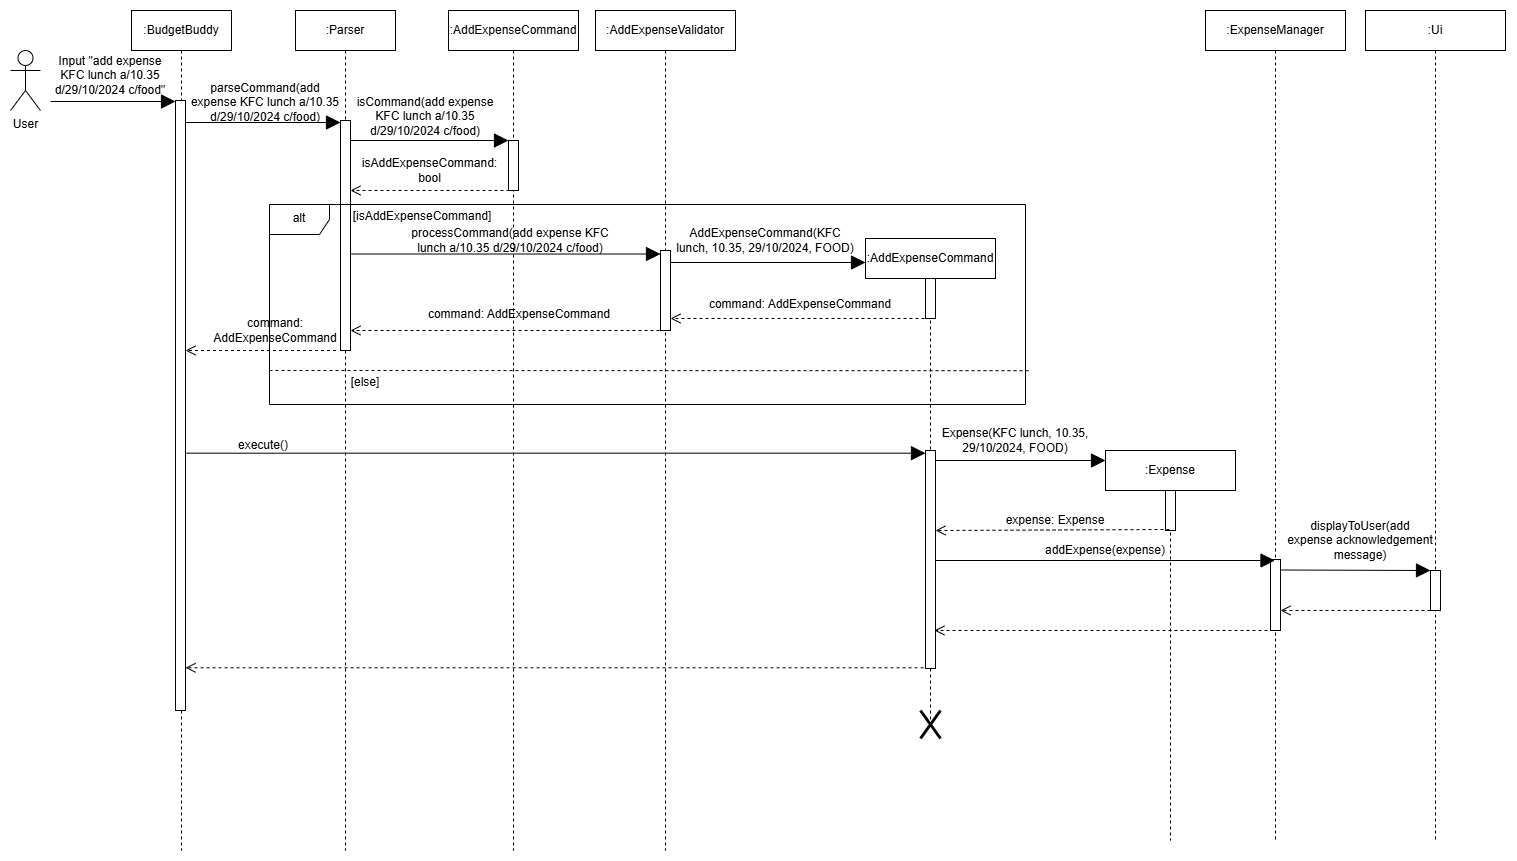

The diagram above was exported from draw.io. Its source (the exported page's mxGraphModel, read from the mxfile embedded in the PNG):
<mxGraphModel dx="2259" dy="891" grid="1" gridSize="10" guides="1" tooltips="1" connect="1" arrows="1" fold="1" page="1" pageScale="1" pageWidth="850" pageHeight="1100" math="0" shadow="0">
  <root>
    <mxCell id="0" />
    <mxCell id="1" parent="0" />
    <mxCell id="4EyuglOeEEVV3XYLyKjj-1" value=":BudgetBuddy" style="shape=umlLifeline;perimeter=lifelinePerimeter;whiteSpace=wrap;html=1;container=1;dropTarget=0;collapsible=0;recursiveResize=0;outlineConnect=0;portConstraint=eastwest;newEdgeStyle={&quot;edgeStyle&quot;:&quot;elbowEdgeStyle&quot;,&quot;elbow&quot;:&quot;vertical&quot;,&quot;curved&quot;:0,&quot;rounded&quot;:0};" parent="1" vertex="1">
      <mxGeometry x="16" y="30" width="100" height="840" as="geometry" />
    </mxCell>
    <mxCell id="4EyuglOeEEVV3XYLyKjj-2" value="" style="html=1;points=[[0,0,0,0,5],[0,1,0,0,-5],[1,0,0,0,5],[1,1,0,0,-5]];perimeter=orthogonalPerimeter;outlineConnect=0;targetShapes=umlLifeline;portConstraint=eastwest;newEdgeStyle={&quot;curved&quot;:0,&quot;rounded&quot;:0};" parent="4EyuglOeEEVV3XYLyKjj-1" vertex="1">
      <mxGeometry x="44" y="90" width="10" height="610" as="geometry" />
    </mxCell>
    <mxCell id="4EyuglOeEEVV3XYLyKjj-3" value="" style="endArrow=block;endFill=1;endSize=12;html=1;rounded=0;" parent="1" edge="1">
      <mxGeometry width="160" relative="1" as="geometry">
        <mxPoint x="-65" y="121" as="sourcePoint" />
        <mxPoint x="60" y="121" as="targetPoint" />
      </mxGeometry>
    </mxCell>
    <mxCell id="4EyuglOeEEVV3XYLyKjj-4" value="&lt;font style=&quot;font-size: 12px;&quot;&gt;Input &quot;add expense KFC lunch a/10.35 d/29/10/2024 c/food&quot;&lt;/font&gt;" style="text;strokeColor=none;align=center;fillColor=none;html=1;verticalAlign=middle;whiteSpace=wrap;rounded=0;" parent="1" vertex="1">
      <mxGeometry x="-65" y="80" width="120" height="30" as="geometry" />
    </mxCell>
    <mxCell id="4EyuglOeEEVV3XYLyKjj-5" value=":Parser" style="shape=umlLifeline;perimeter=lifelinePerimeter;whiteSpace=wrap;html=1;container=1;dropTarget=0;collapsible=0;recursiveResize=0;outlineConnect=0;portConstraint=eastwest;newEdgeStyle={&quot;edgeStyle&quot;:&quot;elbowEdgeStyle&quot;,&quot;elbow&quot;:&quot;vertical&quot;,&quot;curved&quot;:0,&quot;rounded&quot;:0};" parent="1" vertex="1">
      <mxGeometry x="180" y="30" width="100" height="840" as="geometry" />
    </mxCell>
    <mxCell id="4EyuglOeEEVV3XYLyKjj-6" value="" style="html=1;points=[[0,0,0,0,5],[0,1,0,0,-5],[1,0,0,0,5],[1,1,0,0,-5]];perimeter=orthogonalPerimeter;outlineConnect=0;targetShapes=umlLifeline;portConstraint=eastwest;newEdgeStyle={&quot;curved&quot;:0,&quot;rounded&quot;:0};" parent="4EyuglOeEEVV3XYLyKjj-5" vertex="1">
      <mxGeometry x="45" y="110" width="10" height="230" as="geometry" />
    </mxCell>
    <mxCell id="4EyuglOeEEVV3XYLyKjj-7" value=":AddExpenseCommand" style="shape=umlLifeline;perimeter=lifelinePerimeter;whiteSpace=wrap;html=1;container=1;dropTarget=0;collapsible=0;recursiveResize=0;outlineConnect=0;portConstraint=eastwest;newEdgeStyle={&quot;edgeStyle&quot;:&quot;elbowEdgeStyle&quot;,&quot;elbow&quot;:&quot;vertical&quot;,&quot;curved&quot;:0,&quot;rounded&quot;:0};" parent="1" vertex="1">
      <mxGeometry x="333" y="30" width="130" height="840" as="geometry" />
    </mxCell>
    <mxCell id="4EyuglOeEEVV3XYLyKjj-8" value="" style="html=1;points=[[0,0,0,0,5],[0,1,0,0,-5],[1,0,0,0,5],[1,1,0,0,-5]];perimeter=orthogonalPerimeter;outlineConnect=0;targetShapes=umlLifeline;portConstraint=eastwest;newEdgeStyle={&quot;curved&quot;:0,&quot;rounded&quot;:0};" parent="4EyuglOeEEVV3XYLyKjj-7" vertex="1">
      <mxGeometry x="60" y="130" width="10" height="50" as="geometry" />
    </mxCell>
    <mxCell id="4EyuglOeEEVV3XYLyKjj-9" value=":AddExpenseValidator" style="shape=umlLifeline;perimeter=lifelinePerimeter;whiteSpace=wrap;html=1;container=1;dropTarget=0;collapsible=0;recursiveResize=0;outlineConnect=0;portConstraint=eastwest;newEdgeStyle={&quot;edgeStyle&quot;:&quot;elbowEdgeStyle&quot;,&quot;elbow&quot;:&quot;vertical&quot;,&quot;curved&quot;:0,&quot;rounded&quot;:0};" parent="1" vertex="1">
      <mxGeometry x="480" y="30" width="140" height="840" as="geometry" />
    </mxCell>
    <mxCell id="4EyuglOeEEVV3XYLyKjj-10" value="" style="html=1;points=[[0,0,0,0,5],[0,1,0,0,-5],[1,0,0,0,5],[1,1,0,0,-5]];perimeter=orthogonalPerimeter;outlineConnect=0;targetShapes=umlLifeline;portConstraint=eastwest;newEdgeStyle={&quot;curved&quot;:0,&quot;rounded&quot;:0};" parent="4EyuglOeEEVV3XYLyKjj-9" vertex="1">
      <mxGeometry x="65" y="240" width="10" height="80" as="geometry" />
    </mxCell>
    <mxCell id="4EyuglOeEEVV3XYLyKjj-11" value="" style="endArrow=block;endFill=1;endSize=12;html=1;rounded=0;" parent="1" target="4EyuglOeEEVV3XYLyKjj-6" edge="1">
      <mxGeometry width="160" relative="1" as="geometry">
        <mxPoint x="69.99947368421064" y="142" as="sourcePoint" />
        <mxPoint x="220" y="141" as="targetPoint" />
      </mxGeometry>
    </mxCell>
    <mxCell id="4EyuglOeEEVV3XYLyKjj-12" value="parseCommand(add expense KFC lunch a/10.35 d/29/10/2024 c/food)" style="text;strokeColor=none;align=center;fillColor=none;html=1;verticalAlign=middle;whiteSpace=wrap;rounded=0;" parent="1" vertex="1">
      <mxGeometry x="70" y="100" width="160" height="44" as="geometry" />
    </mxCell>
    <mxCell id="4EyuglOeEEVV3XYLyKjj-13" value="User" style="shape=umlActor;verticalLabelPosition=bottom;verticalAlign=top;html=1;" parent="1" vertex="1">
      <mxGeometry x="-105" y="70" width="30" height="60" as="geometry" />
    </mxCell>
    <mxCell id="4EyuglOeEEVV3XYLyKjj-14" value="" style="endArrow=block;endFill=1;endSize=12;html=1;rounded=0;" parent="1" target="4EyuglOeEEVV3XYLyKjj-8" edge="1">
      <mxGeometry width="160" relative="1" as="geometry">
        <mxPoint x="235" y="160" as="sourcePoint" />
        <mxPoint x="360" y="160" as="targetPoint" />
      </mxGeometry>
    </mxCell>
    <mxCell id="4EyuglOeEEVV3XYLyKjj-15" value="isCommand(add expense KFC lunch a/10.35 d/29/10/2024 c/food)" style="text;strokeColor=none;align=center;fillColor=none;html=1;verticalAlign=middle;whiteSpace=wrap;rounded=0;" parent="1" vertex="1">
      <mxGeometry x="230" y="114" width="160" height="44" as="geometry" />
    </mxCell>
    <mxCell id="4EyuglOeEEVV3XYLyKjj-16" value="" style="endArrow=open;startArrow=none;endFill=0;startFill=0;endSize=8;html=1;verticalAlign=bottom;dashed=1;labelBackgroundColor=none;rounded=0;" parent="1" target="4EyuglOeEEVV3XYLyKjj-6" edge="1">
      <mxGeometry width="160" relative="1" as="geometry">
        <mxPoint x="394" y="210" as="sourcePoint" />
        <mxPoint x="252" y="210" as="targetPoint" />
      </mxGeometry>
    </mxCell>
    <mxCell id="4EyuglOeEEVV3XYLyKjj-17" value="isAddExpenseCommand: bool" style="text;strokeColor=none;align=center;fillColor=none;html=1;verticalAlign=middle;whiteSpace=wrap;rounded=0;" parent="1" vertex="1">
      <mxGeometry x="242" y="180" width="145" height="20" as="geometry" />
    </mxCell>
    <mxCell id="4EyuglOeEEVV3XYLyKjj-18" value="alt" style="shape=umlFrame;whiteSpace=wrap;html=1;pointerEvents=0;" parent="1" vertex="1">
      <mxGeometry x="154" y="224" width="756" height="200" as="geometry" />
    </mxCell>
    <mxCell id="4EyuglOeEEVV3XYLyKjj-19" value="[isAddExpenseCommand]" style="text;strokeColor=none;align=center;fillColor=none;html=1;verticalAlign=middle;whiteSpace=wrap;rounded=0;" parent="1" vertex="1">
      <mxGeometry x="227" y="214" width="160" height="44" as="geometry" />
    </mxCell>
    <mxCell id="4EyuglOeEEVV3XYLyKjj-20" value="" style="endArrow=block;endFill=1;endSize=12;html=1;rounded=0;" parent="1" edge="1">
      <mxGeometry width="160" relative="1" as="geometry">
        <mxPoint x="236" y="273.52" as="sourcePoint" />
        <mxPoint x="545" y="273.52" as="targetPoint" />
      </mxGeometry>
    </mxCell>
    <mxCell id="4EyuglOeEEVV3XYLyKjj-21" value="processCommand(add expense KFC lunch a/10.35 d/29/10/2024 c/food)" style="text;strokeColor=none;align=center;fillColor=none;html=1;verticalAlign=middle;whiteSpace=wrap;rounded=0;" parent="1" vertex="1">
      <mxGeometry x="280" y="238" width="230" height="44" as="geometry" />
    </mxCell>
    <mxCell id="4EyuglOeEEVV3XYLyKjj-22" value=":AddExpenseCommand" style="shape=umlLifeline;perimeter=lifelinePerimeter;whiteSpace=wrap;html=1;container=1;dropTarget=0;collapsible=0;recursiveResize=0;outlineConnect=0;portConstraint=eastwest;newEdgeStyle={&quot;edgeStyle&quot;:&quot;elbowEdgeStyle&quot;,&quot;elbow&quot;:&quot;vertical&quot;,&quot;curved&quot;:0,&quot;rounded&quot;:0};size=40;" parent="1" vertex="1">
      <mxGeometry x="750" y="258" width="130" height="482" as="geometry" />
    </mxCell>
    <mxCell id="4EyuglOeEEVV3XYLyKjj-23" value="" style="html=1;points=[[0,0,0,0,5],[0,1,0,0,-5],[1,0,0,0,5],[1,1,0,0,-5]];perimeter=orthogonalPerimeter;outlineConnect=0;targetShapes=umlLifeline;portConstraint=eastwest;newEdgeStyle={&quot;curved&quot;:0,&quot;rounded&quot;:0};" parent="4EyuglOeEEVV3XYLyKjj-22" vertex="1">
      <mxGeometry x="60" y="40" width="10" height="40" as="geometry" />
    </mxCell>
    <mxCell id="4EyuglOeEEVV3XYLyKjj-24" value="" style="html=1;points=[[0,0,0,0,5],[0,1,0,0,-5],[1,0,0,0,5],[1,1,0,0,-5]];perimeter=orthogonalPerimeter;outlineConnect=0;targetShapes=umlLifeline;portConstraint=eastwest;newEdgeStyle={&quot;curved&quot;:0,&quot;rounded&quot;:0};" parent="4EyuglOeEEVV3XYLyKjj-22" vertex="1">
      <mxGeometry x="60" y="212" width="10" height="218" as="geometry" />
    </mxCell>
    <mxCell id="4EyuglOeEEVV3XYLyKjj-25" value="" style="endArrow=block;endFill=1;endSize=12;html=1;rounded=0;" parent="1" source="4EyuglOeEEVV3XYLyKjj-10" edge="1">
      <mxGeometry width="160" relative="1" as="geometry">
        <mxPoint x="550" y="280" as="sourcePoint" />
        <mxPoint x="750" y="282" as="targetPoint" />
      </mxGeometry>
    </mxCell>
    <mxCell id="4EyuglOeEEVV3XYLyKjj-26" value="AddExpenseCommand(KFC lunch, 10.35, 29/10/2024, FOOD)" style="text;strokeColor=none;align=center;fillColor=none;html=1;verticalAlign=middle;whiteSpace=wrap;rounded=0;" parent="1" vertex="1">
      <mxGeometry x="560" y="240.25" width="180" height="39.5" as="geometry" />
    </mxCell>
    <mxCell id="4EyuglOeEEVV3XYLyKjj-27" value="" style="endArrow=open;startArrow=none;endFill=0;startFill=0;endSize=8;html=1;verticalAlign=bottom;dashed=1;labelBackgroundColor=none;rounded=0;" parent="1" edge="1">
      <mxGeometry width="160" relative="1" as="geometry">
        <mxPoint x="809" y="338" as="sourcePoint" />
        <mxPoint x="555" y="338" as="targetPoint" />
      </mxGeometry>
    </mxCell>
    <mxCell id="4EyuglOeEEVV3XYLyKjj-28" value="" style="endArrow=open;startArrow=none;endFill=0;startFill=0;endSize=8;html=1;verticalAlign=bottom;dashed=1;labelBackgroundColor=none;rounded=0;" parent="1" target="4EyuglOeEEVV3XYLyKjj-6" edge="1">
      <mxGeometry width="160" relative="1" as="geometry">
        <mxPoint x="544" y="350" as="sourcePoint" />
        <mxPoint x="290" y="350" as="targetPoint" />
      </mxGeometry>
    </mxCell>
    <mxCell id="4EyuglOeEEVV3XYLyKjj-29" value="command: AddExpenseCommand" style="text;strokeColor=none;align=center;fillColor=none;html=1;verticalAlign=middle;whiteSpace=wrap;rounded=0;" parent="1" vertex="1">
      <mxGeometry x="590" y="304.25" width="190" height="39.5" as="geometry" />
    </mxCell>
    <mxCell id="4EyuglOeEEVV3XYLyKjj-30" value="command: AddExpenseCommand" style="text;strokeColor=none;align=center;fillColor=none;html=1;verticalAlign=middle;whiteSpace=wrap;rounded=0;" parent="1" vertex="1">
      <mxGeometry x="308" y="314.25" width="192" height="39.5" as="geometry" />
    </mxCell>
    <mxCell id="4EyuglOeEEVV3XYLyKjj-31" value="" style="endArrow=open;startArrow=none;endFill=0;startFill=0;endSize=8;html=1;verticalAlign=bottom;dashed=1;labelBackgroundColor=none;rounded=0;" parent="1" target="4EyuglOeEEVV3XYLyKjj-2" edge="1">
      <mxGeometry width="160" relative="1" as="geometry">
        <mxPoint x="220.5" y="370" as="sourcePoint" />
        <mxPoint x="80" y="370" as="targetPoint" />
      </mxGeometry>
    </mxCell>
    <mxCell id="4EyuglOeEEVV3XYLyKjj-32" value="command: AddExpenseCommand" style="text;strokeColor=none;align=center;fillColor=none;html=1;verticalAlign=middle;whiteSpace=wrap;rounded=0;" parent="1" vertex="1">
      <mxGeometry x="80" y="330" width="160" height="39.5" as="geometry" />
    </mxCell>
    <mxCell id="4EyuglOeEEVV3XYLyKjj-33" value="" style="endArrow=block;endFill=1;endSize=12;html=1;rounded=0;" parent="1" target="4EyuglOeEEVV3XYLyKjj-24" edge="1">
      <mxGeometry width="160" relative="1" as="geometry">
        <mxPoint x="69.73076923076928" y="472.69000000000005" as="sourcePoint" />
        <mxPoint x="814" y="472.69" as="targetPoint" />
      </mxGeometry>
    </mxCell>
    <mxCell id="4EyuglOeEEVV3XYLyKjj-34" value="execute()" style="text;strokeColor=none;align=center;fillColor=none;html=1;verticalAlign=middle;whiteSpace=wrap;rounded=0;" parent="1" vertex="1">
      <mxGeometry x="68" y="455" width="160" height="20" as="geometry" />
    </mxCell>
    <mxCell id="4EyuglOeEEVV3XYLyKjj-35" value=":Expense" style="shape=umlLifeline;perimeter=lifelinePerimeter;whiteSpace=wrap;html=1;container=1;dropTarget=0;collapsible=0;recursiveResize=0;outlineConnect=0;portConstraint=eastwest;newEdgeStyle={&quot;edgeStyle&quot;:&quot;elbowEdgeStyle&quot;,&quot;elbow&quot;:&quot;vertical&quot;,&quot;curved&quot;:0,&quot;rounded&quot;:0};size=40;" parent="1" vertex="1">
      <mxGeometry x="990" y="470" width="130" height="390" as="geometry" />
    </mxCell>
    <mxCell id="4EyuglOeEEVV3XYLyKjj-36" value="" style="html=1;points=[[0,0,0,0,5],[0,1,0,0,-5],[1,0,0,0,5],[1,1,0,0,-5]];perimeter=orthogonalPerimeter;outlineConnect=0;targetShapes=umlLifeline;portConstraint=eastwest;newEdgeStyle={&quot;curved&quot;:0,&quot;rounded&quot;:0};" parent="4EyuglOeEEVV3XYLyKjj-35" vertex="1">
      <mxGeometry x="60" y="40" width="10" height="40" as="geometry" />
    </mxCell>
    <mxCell id="4EyuglOeEEVV3XYLyKjj-37" value="Expense(KFC lunch, 10.35, 29/10/2024, FOOD)" style="text;strokeColor=none;align=center;fillColor=none;html=1;verticalAlign=middle;whiteSpace=wrap;rounded=0;" parent="1" vertex="1">
      <mxGeometry x="810" y="440.5" width="180" height="39.5" as="geometry" />
    </mxCell>
    <mxCell id="4EyuglOeEEVV3XYLyKjj-38" value="" style="endArrow=block;endFill=1;endSize=12;html=1;rounded=0;" parent="1" edge="1">
      <mxGeometry width="160" relative="1" as="geometry">
        <mxPoint x="820" y="480" as="sourcePoint" />
        <mxPoint x="990" y="480" as="targetPoint" />
      </mxGeometry>
    </mxCell>
    <mxCell id="4EyuglOeEEVV3XYLyKjj-39" value="" style="endArrow=open;startArrow=none;endFill=0;startFill=0;endSize=8;html=1;verticalAlign=bottom;dashed=1;labelBackgroundColor=none;rounded=0;" parent="1" edge="1">
      <mxGeometry width="160" relative="1" as="geometry">
        <mxPoint x="1054" y="549" as="sourcePoint" />
        <mxPoint x="820" y="550" as="targetPoint" />
      </mxGeometry>
    </mxCell>
    <mxCell id="4EyuglOeEEVV3XYLyKjj-40" value="expense: Expense" style="text;strokeColor=none;align=center;fillColor=none;html=1;verticalAlign=middle;whiteSpace=wrap;rounded=0;" parent="1" vertex="1">
      <mxGeometry x="850" y="530" width="180" height="20" as="geometry" />
    </mxCell>
    <mxCell id="4EyuglOeEEVV3XYLyKjj-41" value=":ExpenseManager" style="shape=umlLifeline;perimeter=lifelinePerimeter;whiteSpace=wrap;html=1;container=1;dropTarget=0;collapsible=0;recursiveResize=0;outlineConnect=0;portConstraint=eastwest;newEdgeStyle={&quot;edgeStyle&quot;:&quot;elbowEdgeStyle&quot;,&quot;elbow&quot;:&quot;vertical&quot;,&quot;curved&quot;:0,&quot;rounded&quot;:0};" parent="1" vertex="1">
      <mxGeometry x="1090" y="30" width="140" height="830" as="geometry" />
    </mxCell>
    <mxCell id="4EyuglOeEEVV3XYLyKjj-42" value="" style="html=1;points=[[0,0,0,0,5],[0,1,0,0,-5],[1,0,0,0,5],[1,1,0,0,-5]];perimeter=orthogonalPerimeter;outlineConnect=0;targetShapes=umlLifeline;portConstraint=eastwest;newEdgeStyle={&quot;curved&quot;:0,&quot;rounded&quot;:0};" parent="4EyuglOeEEVV3XYLyKjj-41" vertex="1">
      <mxGeometry x="65" y="549" width="10" height="71" as="geometry" />
    </mxCell>
    <mxCell id="4EyuglOeEEVV3XYLyKjj-43" value="" style="endArrow=block;endFill=1;endSize=12;html=1;rounded=0;" parent="1" target="4EyuglOeEEVV3XYLyKjj-41" edge="1">
      <mxGeometry width="160" relative="1" as="geometry">
        <mxPoint x="820" y="580" as="sourcePoint" />
        <mxPoint x="990" y="580" as="targetPoint" />
      </mxGeometry>
    </mxCell>
    <mxCell id="4EyuglOeEEVV3XYLyKjj-44" value="addExpense(expense)" style="text;strokeColor=none;align=center;fillColor=none;html=1;verticalAlign=middle;whiteSpace=wrap;rounded=0;" parent="1" vertex="1">
      <mxGeometry x="840" y="550" width="300" height="39.5" as="geometry" />
    </mxCell>
    <mxCell id="4EyuglOeEEVV3XYLyKjj-45" value=":Ui" style="shape=umlLifeline;perimeter=lifelinePerimeter;whiteSpace=wrap;html=1;container=1;dropTarget=0;collapsible=0;recursiveResize=0;outlineConnect=0;portConstraint=eastwest;newEdgeStyle={&quot;edgeStyle&quot;:&quot;elbowEdgeStyle&quot;,&quot;elbow&quot;:&quot;vertical&quot;,&quot;curved&quot;:0,&quot;rounded&quot;:0};" parent="1" vertex="1">
      <mxGeometry x="1250" y="30" width="140" height="830" as="geometry" />
    </mxCell>
    <mxCell id="4EyuglOeEEVV3XYLyKjj-46" value="" style="html=1;points=[[0,0,0,0,5],[0,1,0,0,-5],[1,0,0,0,5],[1,1,0,0,-5]];perimeter=orthogonalPerimeter;outlineConnect=0;targetShapes=umlLifeline;portConstraint=eastwest;newEdgeStyle={&quot;curved&quot;:0,&quot;rounded&quot;:0};" parent="4EyuglOeEEVV3XYLyKjj-45" vertex="1">
      <mxGeometry x="65" y="560" width="10" height="40" as="geometry" />
    </mxCell>
    <mxCell id="4EyuglOeEEVV3XYLyKjj-47" value="" style="endArrow=block;endFill=1;endSize=12;html=1;rounded=0;" parent="1" target="4EyuglOeEEVV3XYLyKjj-46" edge="1">
      <mxGeometry width="160" relative="1" as="geometry">
        <mxPoint x="1165" y="589.5" as="sourcePoint" />
        <mxPoint x="1310" y="589.5" as="targetPoint" />
      </mxGeometry>
    </mxCell>
    <mxCell id="4EyuglOeEEVV3XYLyKjj-48" value="displayToUser(add expense acknowledgement message)" style="text;strokeColor=none;align=center;fillColor=none;html=1;verticalAlign=middle;whiteSpace=wrap;rounded=0;" parent="1" vertex="1">
      <mxGeometry x="1170" y="540" width="150" height="39.5" as="geometry" />
    </mxCell>
    <mxCell id="4EyuglOeEEVV3XYLyKjj-49" value="" style="endArrow=open;startArrow=none;endFill=0;startFill=0;endSize=8;html=1;verticalAlign=bottom;dashed=1;labelBackgroundColor=none;rounded=0;" parent="1" source="4EyuglOeEEVV3XYLyKjj-46" edge="1">
      <mxGeometry width="160" relative="1" as="geometry">
        <mxPoint x="1309" y="630" as="sourcePoint" />
        <mxPoint x="1165" y="630" as="targetPoint" />
      </mxGeometry>
    </mxCell>
    <mxCell id="4EyuglOeEEVV3XYLyKjj-50" value="" style="endArrow=open;startArrow=none;endFill=0;startFill=0;endSize=8;html=1;verticalAlign=bottom;dashed=1;labelBackgroundColor=none;rounded=0;" parent="1" edge="1">
      <mxGeometry width="160" relative="1" as="geometry">
        <mxPoint x="1164" y="650" as="sourcePoint" />
        <mxPoint x="818.9444444444448" y="650" as="targetPoint" />
      </mxGeometry>
    </mxCell>
    <mxCell id="4EyuglOeEEVV3XYLyKjj-51" value="" style="shape=umlDestroy;whiteSpace=wrap;html=1;strokeWidth=3;targetShapes=umlLifeline;" parent="1" vertex="1">
      <mxGeometry x="805" y="730" width="20" height="28" as="geometry" />
    </mxCell>
    <mxCell id="4EyuglOeEEVV3XYLyKjj-52" value="" style="endArrow=open;startArrow=none;endFill=0;startFill=0;endSize=8;html=1;verticalAlign=bottom;dashed=1;labelBackgroundColor=none;rounded=0;" parent="1" target="4EyuglOeEEVV3XYLyKjj-2" edge="1">
      <mxGeometry width="160" relative="1" as="geometry">
        <mxPoint x="808.06" y="687.29" as="sourcePoint" />
        <mxPoint x="80" y="690" as="targetPoint" />
      </mxGeometry>
    </mxCell>
    <mxCell id="4EyuglOeEEVV3XYLyKjj-53" value="" style="endArrow=none;dashed=1;html=1;rounded=0;entryX=1.005;entryY=0.831;entryDx=0;entryDy=0;entryPerimeter=0;" parent="1" target="4EyuglOeEEVV3XYLyKjj-18" edge="1">
      <mxGeometry width="50" height="50" relative="1" as="geometry">
        <mxPoint x="154" y="390" as="sourcePoint" />
        <mxPoint x="204" y="340" as="targetPoint" />
      </mxGeometry>
    </mxCell>
    <mxCell id="4EyuglOeEEVV3XYLyKjj-54" value="[else]" style="text;strokeColor=none;align=center;fillColor=none;html=1;verticalAlign=middle;whiteSpace=wrap;rounded=0;" parent="1" vertex="1">
      <mxGeometry x="230" y="380" width="40" height="44" as="geometry" />
    </mxCell>
  </root>
</mxGraphModel>